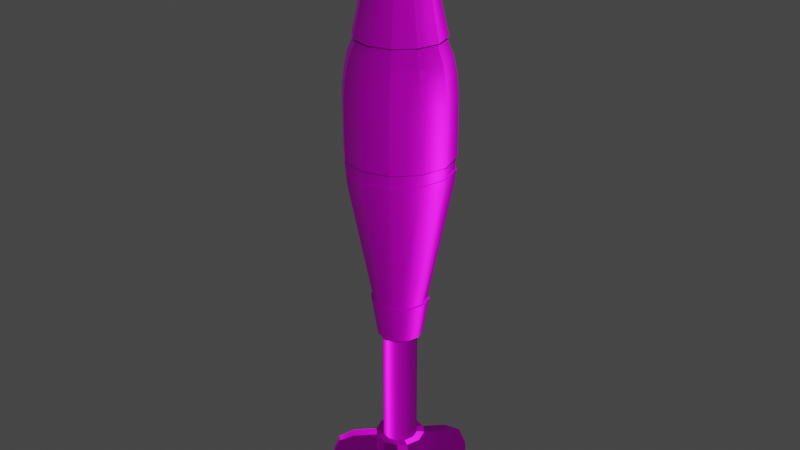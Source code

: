 # Source: MortarMissile.blend  (saved by Blender 2.93.20; exported with 4.5.12 LTS)
import bpy
from mathutils import Matrix  # noqa: F401  (used for matrix-valued properties, if any)

bpy.ops.wm.read_factory_settings(use_empty=True)
scene = bpy.context.scene
scene.name = 'Scene'

# ---- collections
col_collection = bpy.data.collections.new('Collection'); scene.collection.children.link(col_collection)

# ---- images (referenced by path relative to the original .blend; pixels are not part of the script)
import os
ASSET_DIR = os.environ.get("B2B_ASSET_DIR", "")  # directory of the original .blend (textures are referenced by path, not embedded)
HERE = os.path.dirname(os.path.abspath(__file__))  # packed textures are extracted next to this script under _unpacked/

def load_image(name, relpath, width, height, colorspace="sRGB"):
    """Load a texture the original file referenced (path relative to the .blend, or extracted next to this script)."""
    p = next((c for c in (os.path.join(HERE, relpath), os.path.join(ASSET_DIR, relpath)) if relpath and os.path.exists(c)), "")
    if p:
        img = bpy.data.images.load(p, check_existing=True)
        img.name = name
    else:  # same state as the original file: an image datablock whose file is absent (Cycles renders it pink)
        img = bpy.data.images.new(name, width, height)
        img.source = "FILE"
        img.filepath = "//" + (relpath or name)
    img.colorspace_settings.name = colorspace
    return img
img_t_mortarmissile_c_png = load_image('T_MortarMissile_C.png', 'T_MortarMissile_C.png', 1024, 1024, 'sRGB')
img_defaultmaterial_normal_opengl_png = load_image('DefaultMaterial_Normal_OpenGL.png', 'DefaultMaterial_Normal_OpenGL.png', 1024, 1024, 'sRGB')

# ---- materials (node trees are filled in below, after node groups)
mat_material_001 = bpy.data.materials.new('Material.001')
mat_material_001.use_transparent_shadow = False

# ---- node groups
ng_auto_smooth = bpy.data.node_groups.new('Auto Smooth', 'GeometryNodeTree')
_s = ng_auto_smooth.interface.new_socket(name='Geometry', in_out='OUTPUT', socket_type='NodeSocketGeometry')
_s = ng_auto_smooth.interface.new_socket(name='Geometry', in_out='INPUT', socket_type='NodeSocketGeometry')
_s = ng_auto_smooth.interface.new_socket(name='Angle', in_out='INPUT', socket_type='NodeSocketFloat')
_s.subtype = 'ANGLE'
_s.min_value = 0.0
_s.max_value = 3.142
ng_auto_smooth.is_modifier = True
_N = ng_auto_smooth.nodes; _L = ng_auto_smooth.links
n0 = _N.new('NodeGroupOutput'); n0.name = 'Group Output'; n0.location = (480, -100)
n1 = _N.new('NodeGroupInput'); n1.name = 'Group Input'; n1.location = (-420, -300)
n2 = _N.new('NodeGroupInput'); n2.name = 'Group Input.001'; n2.location = (-60, -100)
n3 = _N.new('GeometryNodeSetShadeSmooth'); n3.name = 'Set Shade Smooth'; n3.location = (120, -100)
n3.domain = 'EDGE'
n4 = _N.new('GeometryNodeSetShadeSmooth'); n4.name = 'Set Shade Smooth.001'; n4.location = (300, -100)
n5 = _N.new('GeometryNodeInputMeshEdgeAngle'); n5.name = 'Edge Angle'; n5.location = (-420, -220)
n6 = _N.new('GeometryNodeInputEdgeSmooth'); n6.name = 'Is Edge Smooth'; n6.location = (-60, -160)
n7 = _N.new('GeometryNodeInputShadeSmooth'); n7.name = 'Is Face Smooth'; n7.location = (-240, -340)
n8 = _N.new('FunctionNodeBooleanMath'); n8.name = 'Boolean Math'; n8.location = (-60, -220)
n9 = _N.new('FunctionNodeCompare'); n9.name = 'Compare'; n9.location = (-240, -180)
n9.operation = 'LESS_EQUAL'
_L.new(n5.outputs[0], n9.inputs[0])
_L.new(n4.outputs[0], n0.inputs[0])
_L.new(n1.outputs[1], n9.inputs[1])
_L.new(n9.outputs[0], n8.inputs[0])
_L.new(n7.outputs[0], n8.inputs[1])
_L.new(n2.outputs[0], n3.inputs[0])
_L.new(n6.outputs[0], n3.inputs[1])
_L.new(n3.outputs[0], n4.inputs[0])
_L.new(n8.outputs[0], n3.inputs[2])
n0.is_active_output = True

# ---- material node trees
mat_material_001.use_nodes = True; mat_material_001.node_tree.nodes.clear()
_N = mat_material_001.node_tree.nodes; _L = mat_material_001.node_tree.links
n0 = _N.new('ShaderNodeOutputMaterial'); n0.name = 'Material Output'; n0.location = (300, 300)
n1 = _N.new('ShaderNodeTexImage'); n1.name = 'Image Texture'; n1.location = (-316, 195)
n1.image = img_t_mortarmissile_c_png
n2 = _N.new('ShaderNodeNormalMap'); n2.name = 'Normal Map'; n2.location = (-238, -152)
n3 = _N.new('ShaderNodeTexImage'); n3.name = 'Image Texture.001'; n3.location = (-546, -161)
n3.image = img_defaultmaterial_normal_opengl_png
n4 = _N.new('ShaderNodeBsdfPrincipled'); n4.name = 'Principled BSDF'; n4.location = (10, 300)
n4.distribution = 'GGX'
n4.subsurface_method = 'BURLEY'
n4.inputs[1].default_value = 0.7273
n4.inputs[3].default_value = 1.45
n4.inputs[13].default_value = 0.3591
n4.inputs[27].default_value = (0.0, 0.0, 0.0, 1.0)
n4.inputs[28].default_value = 1.0
_L.new(n4.outputs[0], n0.inputs[0])
_L.new(n1.outputs[0], n4.inputs[0])
_L.new(n2.outputs[0], n4.inputs[5])
_L.new(n3.outputs[0], n2.inputs[1])
n0.is_active_output = True

# ---- world
world_world = bpy.data.worlds.new('World'); scene.world = world_world
world_world.use_nodes = True; world_world.node_tree.nodes.clear()
_N = world_world.node_tree.nodes; _L = world_world.node_tree.links
n0 = _N.new('ShaderNodeOutputWorld'); n0.name = 'World Output'; n0.location = (300, 300)
n1 = _N.new('ShaderNodeBackground'); n1.name = 'Background'; n1.location = (10, 300)
n1.inputs[0].default_value = (0.05088, 0.05088, 0.05088, 1.0)
_L.new(n1.outputs[0], n0.inputs[0])
n0.is_active_output = True
world_world.color = (0.05088, 0.05088, 0.05088)
world_world.use_sun_shadow = False
world_world.sun_shadow_jitter_overblur = 0.0

# ---- meshes
me_cylinder_001 = bpy.data.meshes.new('Cylinder.001')
me_cylinder_001.from_pydata([(0.21, 0.3638, 3.296), (3.659e-08, 0.4201, 3.296), (0.3638, 0.21, 3.296), (0.4201, -2.184e-08, 3.296), (0.3638, -0.21, 3.296), (0.21, -0.3638, 3.296), (-1.356e-10, -0.4201, 3.296), (-0.21, -0.3638, 3.296), (-0.3638, -0.21, 3.296), (-0.4201, 1.53e-09, 3.296), (-0.3638, 0.21, 3.296), (-0.21, 0.3638, 3.296), (5.086e-09, 0.904, 1.229), (0.452, 0.7829, 1.229), (0.7829, 0.452, 1.229), (0.904, -4.017e-08, 1.229), (0.7829, -0.452, 1.229), (0.452, -0.7829, 1.229), (-7.394e-08, -0.904, 1.229), (-0.452, -0.7829, 1.229), (-0.7829, -0.452, 1.229), (-0.904, 1.013e-08, 1.229), (-0.7829, 0.452, 1.229), (-0.452, 0.7829, 1.229), (-6.02e-08, 0.5136, -3.383), (0.2568, 0.4448, -3.383), (0.4448, 0.2568, -3.383), (0.5136, -2.728e-08, -3.383), (0.4448, -0.2568, -3.383), (0.2568, -0.4448, -3.383), (-1.051e-07, -0.5136, -3.383), (-0.2568, -0.4448, -3.383), (-0.4448, -0.2568, -3.383), (-0.5136, 1.294e-09, -3.383), (-0.4448, 0.2568, -3.383), (-0.2568, 0.4448, -3.383), (0.4084, 0.7074, 1.565), (0.3887, 0.6732, 1.546), (6.916e-09, 0.7774, 1.546), (9.704e-09, 0.8168, 1.565), (-0.3887, 0.6732, 1.546), (-0.4084, 0.7074, 1.565), (0.6732, 0.3887, 1.546), (0.7074, 0.4084, 1.565), (0.7774, -3.626e-08, 1.546), (0.8168, -3.695e-08, 1.565), (0.6732, -0.3887, 1.546), (0.7074, -0.4084, 1.565), (0.3887, -0.6732, 1.546), (0.4084, -0.7074, 1.565), (-6.104e-08, -0.7774, 1.546), (-6.17e-08, -0.8168, 1.565), (-0.3887, -0.6732, 1.546), (-0.4084, -0.7074, 1.565), (-0.6732, -0.3887, 1.546), (-0.7074, -0.4084, 1.565), (-0.7774, 6.986e-09, 1.546), (-0.8168, 8.497e-09, 1.565), (-0.6732, 0.3887, 1.546), (-0.7074, 0.4084, 1.565), (0.2282, 0.3952, 3.302), (3.399e-08, 0.4563, 3.302), (0.3952, 0.2282, 3.302), (0.4563, -2.184e-08, 3.302), (0.3952, -0.2282, 3.302), (0.2282, -0.3952, 3.302), (-3.845e-09, -0.4563, 3.302), (-0.2282, -0.3952, 3.302), (-0.3952, -0.2282, 3.302), (-0.4563, 1.53e-09, 3.302), (-0.3952, 0.2282, 3.302), (-0.2282, 0.3952, 3.302), (0.147, 0.2546, 3.987), (2.068e-07, 0.294, 3.987), (0.2546, 0.147, 3.987), (0.294, -1.685e-08, 3.987), (0.2546, -0.147, 3.987), (0.147, -0.2546, 3.987), (1.822e-07, -0.294, 3.987), (-0.147, -0.2546, 3.987), (-0.2546, -0.147, 3.987), (-0.294, -1.584e-09, 3.987), (-0.2546, 0.147, 3.987), (-0.147, 0.2546, 3.987), (0.0, 1.0, 0.5516), (2.105e-09, 0.9603, 0.9499), (0.4801, 0.8316, 0.9499), (0.5, 0.866, 0.5516), (0.8316, 0.4801, 0.9499), (0.866, 0.5, 0.5516), (0.9603, -4.224e-08, 0.9499), (1.0, -4.371e-08, 0.5516), (0.8316, -0.4801, 0.9499), (0.866, -0.5, 0.5516), (0.4801, -0.8316, 0.9499), (0.5, -0.866, 0.5516), (-8.184e-08, -0.9603, 0.9499), (-8.742e-08, -1.0, 0.5516), (-0.4801, -0.8316, 0.9499), (-0.5, -0.866, 0.5516), (-0.8316, -0.4801, 0.9499), (-0.866, -0.5, 0.5516), (-0.9603, 1.118e-08, 0.9499), (-1.0, 1.192e-08, 0.5516), (-0.8316, 0.4801, 0.9499), (-0.866, 0.5, 0.5516), (-0.4801, 0.8316, 0.9499), (-0.5, 0.866, 0.5516), (-3.82e-09, 0.9691, -1.004), (0.4827, -0.8361, -0.7941), (0.4883, -0.8457, -0.5602), (0.4846, 0.8393, -1.004), (0.8361, -0.4827, -0.7941), (0.8393, 0.4846, -1.004), (0.8457, -0.4883, -0.5602), (0.9691, -4.267e-08, -1.004), (0.9655, -4.219e-08, -0.7941), (0.8393, -0.4846, -1.004), (0.9766, -4.255e-08, -0.5602), (0.4846, -0.8393, -1.004), (0.8361, 0.4827, -0.7941), (-8.854e-08, -0.9691, -1.004), (0.8457, 0.4883, -0.5602), (-0.4846, -0.8393, -1.004), (0.4827, 0.8361, -0.7941), (-0.8393, -0.4846, -1.004), (0.4883, 0.8457, -0.5602), (-0.9691, 1.125e-08, -1.004), (2.322e-10, 0.9766, -0.5602), (-0.8393, 0.4846, -1.004), (-1.142e-09, 0.9655, -0.7941), (-0.4846, 0.8393, -1.004), (0.5089, -2.252e-08, -3.418), (0.4407, 0.2545, -3.418), (-0.4407, 0.2545, -3.418), (-0.5089, 5.79e-09, -3.418), (-0.2545, -0.4407, -3.418), (-1.05e-07, -0.5089, -3.418), (0.4407, -0.2545, -3.418), (-0.2545, 0.4407, -3.418), (0.2545, 0.4407, -3.418), (-6.051e-08, 0.5089, -3.418), (-0.4407, -0.2545, -3.418), (0.2545, -0.4407, -3.418), (-5.916e-08, 0.3305, -4.166), (0.1652, 0.2862, -4.166), (0.2862, 0.1652, -4.166), (0.3305, 5.942e-08, -4.166), (0.2862, -0.1652, -4.166), (0.1652, -0.2862, -4.166), (-8.649e-08, -0.3305, -4.166), (-0.1652, -0.2862, -4.166), (-0.2862, -0.1652, -4.166), (-0.3305, 7.677e-08, -4.166), (-0.2862, 0.1652, -4.166), (-0.1652, 0.2862, -4.166), (0.5463, -2.632e-08, -3.424), (-0.4731, 0.2732, -3.424), (-0.2732, -0.4731, -3.424), (0.4731, -0.2732, -3.424), (-0.2732, 0.4731, -3.424), (0.2732, 0.4731, -3.424), (-0.4731, -0.2732, -3.424), (0.2732, -0.4731, -3.424), (0.4731, 0.2732, -3.424), (-0.5463, 5.41e-09, -3.424), (-1.061e-07, -0.5463, -3.424), (-6.013e-08, 0.5463, -3.424), (-5.301e-08, 0.4301, -4.166), (0.2151, 0.3725, -4.166), (0.3725, 0.2151, -4.166), (0.4301, 5.173e-08, -4.166), (0.3725, -0.2151, -4.166), (0.2151, -0.3725, -4.166), (-8.957e-08, -0.4301, -4.166), (-0.2151, -0.3725, -4.166), (-0.3725, -0.2151, -4.166), (-0.4301, 7.677e-08, -4.166), (-0.3725, 0.2151, -4.166), (-0.2151, 0.3725, -4.166), (-9.253e-07, 0.2956, -7.85), (0.1478, 0.256, -7.85), (0.256, 0.1478, -7.85), (0.2956, 6.154e-08, -7.85), (0.256, -0.1478, -7.85), (0.1478, -0.256, -7.85), (-9.497e-07, -0.2956, -7.85), (-0.1478, -0.256, -7.85), (-0.256, -0.1478, -7.85), (-0.2956, 7.705e-08, -7.85), (-0.256, 0.1478, -7.85), (-0.1478, 0.256, -7.85), (-1.371e-09, 0.9889, -0.7952), (0.0, 1.0, -0.5613), (0.5, 0.866, -0.5613), (0.4945, 0.8564, -0.7952), (0.866, 0.5, -0.5613), (0.8564, 0.4945, -0.7952), (1.0, -4.371e-08, -0.5613), (0.9889, -4.334e-08, -0.7952), (0.866, -0.5, -0.5613), (0.8564, -0.4945, -0.7952), (0.5, -0.866, -0.5613), (0.4945, -0.8564, -0.7952), (-8.742e-08, -1.0, -0.5613), (-8.783e-08, -0.9889, -0.7952), (-0.5, -0.866, -0.5613), (-0.4945, -0.8564, -0.7952), (-0.866, -0.5, -0.5613), (-0.8564, -0.4945, -0.7952), (-1.0, 1.192e-08, -0.5613), (-0.9889, 1.168e-08, -0.7952), (-0.866, 0.5, -0.5613), (-0.8564, 0.4945, -0.7952), (-0.5, 0.866, -0.5613), (-0.4945, 0.8564, -0.7952), (-8.626e-08, -0.9766, -0.5602), (-8.668e-08, -0.9655, -0.7941), (-0.4883, -0.8457, -0.5602), (-0.4827, -0.8361, -0.7941), (-0.8457, -0.4883, -0.5602), (-0.8361, -0.4827, -0.7941), (-0.9766, 1.192e-08, -0.5602), (-0.9655, 1.168e-08, -0.7941), (-0.8457, 0.4883, -0.5602), (-0.8361, 0.4827, -0.7941), (-0.4883, 0.8457, -0.5602), (-0.4827, 0.8361, -0.7941), (-0.3305, 7.677e-08, -6.925), (-0.2862, -0.1652, -6.925), (-7.242e-07, -0.3305, -6.925), (0.1652, -0.2862, -6.925), (0.3305, 5.942e-08, -6.925), (0.2862, 0.1652, -6.925), (-0.2862, 0.1652, -6.925), (-0.1652, -0.2862, -6.925), (0.2862, -0.1652, -6.925), (-0.1653, 0.2862, -6.925), (0.1652, 0.2862, -6.925), (-6.969e-07, 0.3305, -6.925), (-0.3788, 7.497e-08, -7.709), (-0.3305, 7.677e-08, -7.685), (-9.226e-07, -0.3788, -7.709), (-9.115e-07, -0.3305, -7.685), (0.3788, 5.508e-08, -7.709), (0.3305, 5.942e-08, -7.685), (-0.3281, 0.1894, -7.709), (-0.2862, 0.1652, -7.685), (-0.1894, -0.3281, -7.709), (-0.1653, -0.2862, -7.685), (0.3281, -0.1894, -7.709), (0.2862, -0.1652, -7.685), (-0.1894, 0.3281, -7.709), (-0.1653, 0.2862, -7.685), (0.1894, 0.3281, -7.709), (0.1652, 0.2862, -7.685), (-0.2862, -0.1652, -7.685), (-0.3281, -0.1894, -7.709), (0.1652, -0.2862, -7.685), (0.1894, -0.3281, -7.709), (0.2862, 0.1652, -7.685), (0.3281, 0.1894, -7.709), (-8.841e-07, 0.3305, -7.685), (-8.912e-07, 0.3788, -7.709), (-0.2614, -0.3959, -7.587), (-0.3959, -0.2614, -7.587), (-0.9658, -0.8819, -7.587), (-0.8819, -0.9658, -7.587), (-0.3959, -0.2614, -6.511), (-0.2614, -0.3959, -6.511), (-0.5838, -0.7106, -6.511), (-0.8819, -0.9658, -6.902), (-0.7946, -0.891, -6.626), (-0.9658, -0.8819, -6.902), (-0.7106, -0.5838, -6.511), (-0.891, -0.7946, -6.626), (-0.2614, -0.3959, -7.913), (-0.3959, -0.2614, -7.913), (-0.8819, -0.9658, -7.913), (-0.9658, -0.8819, -7.913), (1.709e-09, -0.4812, -7.587), (0.2614, -0.3959, -7.587), (0.3959, -0.2614, -7.587), (0.9658, -0.8819, -7.587), (0.8819, -0.9658, -7.587), (0.3959, -0.2614, -6.511), (1.709e-09, -0.4812, -6.511), (0.2614, -0.3959, -6.511), (0.5838, -0.7106, -6.511), (0.8819, -0.9658, -6.902), (0.7946, -0.891, -6.626), (0.9658, -0.8819, -6.902), (0.7106, -0.5838, -6.511), (0.891, -0.7946, -6.626), (0.2614, -0.3959, -7.913), (0.3959, -0.2614, -7.913), (0.8819, -0.9658, -7.913), (0.9658, -0.8819, -7.913), (-0.2614, 0.3959, -7.587), (-0.3959, 0.2614, -7.587), (-0.4812, -5.039e-08, -7.587), (-0.9658, 0.8819, -7.587), (-0.8819, 0.9658, -7.587), (-0.4812, -5.039e-08, -6.511), (-0.3959, 0.2614, -6.511), (-0.2614, 0.3959, -6.511), (-0.5838, 0.7106, -6.511), (-0.8819, 0.9658, -6.902), (-0.7946, 0.891, -6.626), (-0.9658, 0.8819, -6.902), (-0.7106, 0.5838, -6.511), (-0.891, 0.7946, -6.626), (-0.2614, 0.3959, -7.913), (-0.3959, 0.2614, -7.913), (-0.8819, 0.9658, -7.913), (-0.9658, 0.8819, -7.913), (1.709e-09, 0.4812, -7.587), (0.2614, 0.3959, -7.587), (0.3959, 0.2614, -7.587), (0.4812, -5.039e-08, -7.587), (0.9658, 0.8819, -7.587), (0.8819, 0.9658, -7.587), (0.4812, -5.039e-08, -6.511), (0.3959, 0.2614, -6.511), (1.709e-09, 0.4812, -6.511), (0.2614, 0.3959, -6.511), (0.5838, 0.7106, -6.511), (0.8819, 0.9658, -6.902), (0.7946, 0.891, -6.626), (0.9658, 0.8819, -6.902), (0.7106, 0.5838, -6.511), (0.891, 0.7946, -6.626), (0.2614, 0.3959, -7.913), (0.3959, 0.2614, -7.913), (0.8819, 0.9658, -7.913), (0.9658, 0.8819, -7.913), (-0.2457, -0.1622, -6.511), (-0.1622, -0.2457, -6.511), (0.2457, -0.1622, -6.511), (4.508e-09, -0.2986, -6.511), (0.1622, -0.2457, -6.511), (-0.2986, -5.375e-08, -6.511), (-0.2457, 0.1622, -6.511), (-0.1622, 0.2457, -6.511), (0.2986, -5.375e-08, -6.511), (0.2457, 0.1622, -6.511), (4.508e-09, 0.2986, -6.511), (0.1622, 0.2457, -6.511), (-0.1513, -0.2292, -7.587), (-0.2292, -0.1513, -7.587), (1.709e-09, -0.2786, -7.587), (0.1513, -0.2292, -7.587), (0.2292, -0.1513, -7.587), (-0.1513, 0.2292, -7.587), (-0.2292, 0.1513, -7.587), (-0.2786, -5.287e-08, -7.587), (1.709e-09, 0.2786, -7.587), (0.1513, 0.2292, -7.587), (0.2292, 0.1513, -7.587), (0.2786, -5.287e-08, -7.587), (0.5356, 0.3092, 2.43), (0.3092, 0.5356, 2.43), (2.315e-08, 0.6184, 2.43), (-0.3092, 0.5356, 2.43), (-0.5356, 0.3092, 2.43), (0.6184, -2.939e-08, 2.43), (0.5356, -0.3092, 2.43), (0.3092, -0.5356, 2.43), (-3.092e-08, -0.6184, 2.43), (-0.3092, -0.5356, 2.43), (-0.5356, -0.3092, 2.43), (-0.6184, 5.013e-09, 2.43)], [], [(111, 113, 26, 25), (361, 362, 1, 0), (16, 15, 44, 46), (17, 16, 46, 48), (18, 17, 48, 50), (19, 18, 50, 52), (20, 19, 52, 54), (21, 20, 54, 56), (22, 21, 56, 58), (106, 104, 22, 23), (23, 22, 58, 40), (12, 23, 40, 38), (129, 131, 35, 34), (104, 102, 21, 22), (102, 100, 20, 21), (100, 98, 19, 20), (98, 96, 18, 19), (96, 94, 17, 18), (90, 88, 14, 15), (88, 86, 13, 14), (94, 92, 16, 17), (92, 90, 15, 16), (85, 106, 23, 12), (113, 115, 27, 26), (115, 117, 28, 27), (117, 119, 29, 28), (119, 121, 30, 29), (121, 123, 31, 30), (123, 125, 32, 31), (125, 127, 33, 32), (213, 215, 131, 129), (127, 129, 34, 33), (131, 108, 24, 35), (362, 363, 11, 1), (207, 209, 125, 123), (201, 203, 119, 117), (128, 126, 124, 130), (193, 84, 87, 194), (209, 211, 127, 125), (203, 205, 121, 119), (195, 197, 113, 111), (197, 199, 115, 113), (211, 213, 129, 127), (205, 207, 123, 121), (199, 201, 117, 115), (360, 361, 0, 2), (363, 364, 10, 11), (15, 14, 42, 44), (364, 371, 9, 10), (371, 370, 8, 9), (370, 369, 7, 8), (369, 368, 6, 7), (368, 367, 5, 6), (367, 366, 4, 5), (366, 365, 3, 4), (365, 360, 2, 3), (13, 12, 38, 37), (39, 36, 37, 38), (41, 39, 38, 40), (59, 41, 40, 58), (57, 59, 58, 56), (55, 57, 56, 54), (53, 55, 54, 52), (51, 53, 52, 50), (49, 51, 50, 48), (47, 49, 48, 46), (45, 47, 46, 44), (43, 45, 44, 42), (36, 43, 42, 37), (14, 13, 37, 42), (0, 1, 61, 60), (11, 10, 70, 71), (4, 3, 63, 64), (7, 6, 66, 67), (10, 9, 69, 70), (3, 2, 62, 63), (6, 5, 65, 66), (9, 8, 68, 69), (2, 0, 60, 62), (1, 11, 71, 61), (5, 4, 64, 65), (8, 7, 67, 68), (65, 64, 76, 77), (72, 73, 83, 82, 81, 80, 79, 78, 77, 76, 75, 74), (61, 71, 83, 73), (62, 60, 72, 74), (69, 68, 80, 81), (66, 65, 77, 78), (63, 62, 74, 75), (70, 69, 81, 82), (67, 66, 78, 79), (64, 63, 75, 76), (71, 70, 82, 83), (60, 61, 73, 72), (68, 67, 79, 80), (87, 84, 85, 86), (89, 87, 86, 88), (91, 89, 88, 90), (93, 91, 90, 92), (95, 93, 92, 94), (97, 95, 94, 96), (99, 97, 96, 98), (101, 99, 98, 100), (103, 101, 100, 102), (105, 103, 102, 104), (107, 105, 104, 106), (84, 107, 106, 85), (86, 85, 12, 13), (214, 107, 84, 193), (194, 87, 89, 196), (196, 89, 91, 198), (198, 91, 93, 200), (200, 93, 95, 202), (202, 95, 97, 204), (204, 97, 99, 206), (206, 99, 101, 208), (208, 101, 103, 210), (210, 103, 105, 212), (212, 105, 107, 214), (192, 195, 111, 108), (108, 111, 25, 24), (139, 141, 167, 160), (141, 140, 161, 167), (137, 136, 158, 166), (140, 133, 164, 161), (136, 142, 162, 158), (132, 138, 159, 156), (142, 135, 165, 162), (133, 132, 156, 164), (138, 143, 163, 159), (134, 139, 160, 157), (143, 137, 166, 163), (135, 134, 157, 165), (29, 30, 137, 143), (32, 33, 135, 142), (25, 26, 133, 140), (35, 24, 141, 139), (28, 29, 143, 138), (31, 32, 142, 136), (24, 25, 140, 141), (34, 35, 139, 134), (27, 28, 138, 132), (30, 31, 136, 137), (33, 34, 134, 135), (26, 27, 132, 133), (164, 156, 171, 170), (228, 234, 247, 241), (165, 157, 178, 177), (166, 158, 175, 174), (156, 159, 172, 171), (157, 160, 179, 178), (167, 161, 169, 168), (158, 162, 176, 175), (159, 163, 173, 172), (160, 167, 168, 179), (161, 164, 170, 169), (162, 165, 177, 176), (163, 166, 174, 173), (145, 144, 168, 169), (146, 145, 169, 170), (147, 146, 170, 171), (148, 147, 171, 172), (149, 148, 172, 173), (150, 149, 173, 174), (151, 150, 174, 175), (152, 151, 175, 176), (153, 152, 176, 177), (154, 153, 177, 178), (155, 154, 178, 179), (144, 155, 179, 168), (180, 181, 182, 183, 184, 185, 186, 187, 188, 189, 190, 191), (230, 235, 249, 243), (232, 236, 251, 245), (229, 228, 241, 256), (231, 230, 243, 258), (233, 232, 245, 260), (234, 237, 253, 247), (238, 233, 260, 255), (235, 229, 256, 249), (236, 231, 258, 251), (237, 239, 262, 253), (239, 238, 255, 262), (195, 192, 130, 124), (208, 210, 222, 220), (198, 200, 114, 118), (209, 207, 219, 221), (199, 197, 120, 116), (212, 214, 226, 224), (202, 204, 216, 110), (193, 194, 126, 128), (213, 211, 223, 225), (203, 201, 112, 109), (206, 208, 220, 218), (196, 198, 118, 122), (215, 192, 108, 131), (126, 122, 120, 124), (122, 118, 116, 120), (118, 114, 112, 116), (114, 110, 109, 112), (110, 216, 217, 109), (216, 218, 219, 217), (218, 220, 221, 219), (220, 222, 223, 221), (222, 224, 225, 223), (224, 226, 227, 225), (226, 128, 130, 227), (205, 203, 109, 217), (215, 213, 225, 227), (194, 196, 122, 126), (204, 206, 218, 216), (214, 193, 128, 226), (201, 199, 116, 112), (211, 209, 221, 223), (192, 215, 227, 130), (200, 202, 110, 114), (210, 212, 224, 222), (197, 195, 124, 120), (207, 205, 217, 219), (145, 146, 233, 238), (155, 144, 239, 237), (148, 149, 231, 236), (151, 152, 229, 235), (144, 145, 238, 239), (154, 155, 237, 234), (147, 148, 236, 232), (150, 151, 235, 230), (153, 154, 234, 228), (146, 147, 232, 233), (149, 150, 230, 231), (152, 153, 228, 229), (254, 261, 182, 181), (252, 263, 180, 191), (250, 259, 185, 184), (263, 254, 181, 180), (248, 257, 188, 187), (246, 252, 191, 190), (244, 250, 184, 183), (242, 248, 187, 186), (261, 244, 183, 182), (259, 242, 186, 185), (257, 240, 189, 188), (261, 254, 255, 260), (263, 252, 253, 262), (259, 250, 251, 258), (257, 248, 249, 256), (254, 263, 262, 255), (252, 246, 247, 253), (250, 244, 245, 251), (248, 242, 243, 249), (246, 240, 241, 247), (244, 261, 260, 245), (242, 259, 258, 243), (240, 257, 256, 241), (240, 246, 190, 189), (268, 303, 300, 265), (264, 269, 270, 272, 271, 267), (266, 265, 277, 279), (286, 269, 264, 280), (268, 265, 266, 273, 275, 274), (269, 268, 274, 270), (273, 271, 272, 275), (275, 272, 270, 274), (271, 273, 266, 267), (277, 276, 278, 279), (264, 267, 278, 276), (267, 266, 279, 278), (265, 264, 276, 277), (285, 282, 319, 322), (281, 284, 289, 290, 288, 287), (283, 297, 295, 282), (286, 280, 281, 287), (285, 292, 293, 291, 283, 282), (287, 288, 292, 285), (291, 293, 290, 289), (293, 292, 288, 290), (289, 284, 283, 291), (295, 297, 296, 294), (281, 294, 296, 284), (284, 296, 297, 283), (282, 295, 294, 281), (304, 299, 300, 303), (298, 302, 307, 308, 306, 305), (301, 315, 313, 299), (324, 316, 298, 305), (304, 310, 311, 309, 301, 299), (305, 306, 310, 304), (309, 311, 308, 307), (311, 310, 306, 308), (307, 302, 301, 309), (313, 315, 314, 312), (298, 312, 314, 302), (302, 314, 315, 301), (299, 313, 312, 298), (323, 322, 319, 318), (317, 325, 326, 328, 327, 321), (320, 318, 333, 335), (324, 325, 317, 316), (323, 318, 320, 329, 331, 330), (325, 323, 330, 326), (329, 327, 328, 331), (331, 328, 326, 330), (327, 329, 320, 321), (333, 332, 334, 335), (317, 321, 334, 332), (321, 320, 335, 334), (318, 317, 332, 333), (303, 268, 336, 341), (322, 323, 345, 344), (285, 322, 344, 338), (268, 269, 337, 336), (323, 325, 347, 345), (304, 303, 341, 342), (287, 285, 338, 340), (305, 304, 342, 343), (269, 286, 339, 337), (325, 324, 346, 347), (286, 287, 340, 339), (324, 305, 343, 346), (281, 280, 350, 351), (298, 316, 356, 353), (265, 300, 355, 349), (316, 317, 357, 356), (282, 281, 351, 352), (299, 298, 353, 354), (317, 318, 358, 357), (319, 282, 352, 359), (280, 264, 348, 350), (300, 299, 354, 355), (318, 319, 359, 358), (264, 265, 349, 348), (45, 43, 360, 365), (47, 45, 365, 366), (49, 47, 366, 367), (51, 49, 367, 368), (53, 51, 368, 369), (55, 53, 369, 370), (57, 55, 370, 371), (59, 57, 371, 364), (41, 59, 364, 363), (43, 36, 361, 360), (39, 41, 363, 362), (36, 39, 362, 361)])
me_cylinder_001.polygons.foreach_set('use_smooth', [True] * 342)
_uv = me_cylinder_001.uv_layers.new(name='UVMap')
_uv.uv.foreach_set('vector', [0.4107, 0.6009, 0.4508, 0.6009, 0.4508, 0.8634, 0.4107, 0.8634, 0.4107, 0.2151, 0.3706, 0.2151, 0.3706, 0.1189, 0.4107, 0.1189, 0.05015, 0.3529, 0.0101, 0.3529, 0.0101, 0.316, 0.05015, 0.316, 0.09021, 0.3529, 0.05015, 0.3529, 0.05015, 0.316, 0.09021, 0.316, 0.1303, 0.3529, 0.09021, 0.3529, 0.09021, 0.316, 0.1303, 0.316, 0.1703, 0.3529, 0.1303, 0.3529, 0.1303, 0.316, 0.1703, 0.316, 0.2104, 0.3529, 0.1703, 0.3529, 0.1703, 0.316, 0.2104, 0.316, 0.2505, 0.3529, 0.2104, 0.3529, 0.2104, 0.316, 0.2505, 0.316, 0.2905, 0.3529, 0.2505, 0.3529, 0.2505, 0.316, 0.2905, 0.316, 0.3306, 0.3838, 0.2905, 0.3838, 0.2905, 0.3529, 0.3306, 0.3529, 0.3306, 0.3529, 0.2905, 0.3529, 0.2905, 0.316, 0.3306, 0.316, 0.3706, 0.3529, 0.3306, 0.3529, 0.3306, 0.316, 0.3706, 0.316, 0.2905, 0.6009, 0.3306, 0.6009, 0.3306, 0.8634, 0.2905, 0.8634, 0.2905, 0.3838, 0.2505, 0.3838, 0.2505, 0.3529, 0.2905, 0.3529, 0.2505, 0.3838, 0.2104, 0.3838, 0.2104, 0.3529, 0.2505, 0.3529, 0.2104, 0.3838, 0.1703, 0.3838, 0.1703, 0.3529, 0.2104, 0.3529, 0.1703, 0.3838, 0.1303, 0.3838, 0.1303, 0.3529, 0.1703, 0.3529, 0.1303, 0.3838, 0.09021, 0.3838, 0.09021, 0.3529, 0.1303, 0.3529, 0.4908, 0.3838, 0.4508, 0.3838, 0.4508, 0.3529, 0.4908, 0.3529, 0.4508, 0.3838, 0.4107, 0.3838, 0.4107, 0.3529, 0.4508, 0.3529, 0.09021, 0.3838, 0.05015, 0.3838, 0.05015, 0.3529, 0.09021, 0.3529, 0.05015, 0.3838, 0.0101, 0.3838, 0.0101, 0.3529, 0.05015, 0.3529, 0.3706, 0.3838, 0.3306, 0.3838, 0.3306, 0.3529, 0.3706, 0.3529, 0.4508, 0.6009, 0.4908, 0.6009, 0.4908, 0.8634, 0.4508, 0.8634, 0.0101, 0.6009, 0.05015, 0.6009, 0.05015, 0.8634, 0.0101, 0.8634, 0.05015, 0.6009, 0.09021, 0.6009, 0.09021, 0.8634, 0.05015, 0.8634, 0.09021, 0.6009, 0.1303, 0.6009, 0.1303, 0.8634, 0.09021, 0.8634, 0.1303, 0.6009, 0.1703, 0.6009, 0.1703, 0.8634, 0.1303, 0.8634, 0.1703, 0.6009, 0.2104, 0.6009, 0.2104, 0.8634, 0.1703, 0.8634, 0.2104, 0.6009, 0.2505, 0.6009, 0.2505, 0.8634, 0.2104, 0.8634, 0.2905, 0.5782, 0.3306, 0.5782, 0.3306, 0.6009, 0.2905, 0.6009, 0.2505, 0.6009, 0.2905, 0.6009, 0.2905, 0.8634, 0.2505, 0.8634, 0.3306, 0.6009, 0.3706, 0.6009, 0.3706, 0.8634, 0.3306, 0.8634, 0.3706, 0.2151, 0.3306, 0.2151, 0.3306, 0.1189, 0.3706, 0.1189, 0.1703, 0.5782, 0.2104, 0.5782, 0.2104, 0.6009, 0.1703, 0.6009, 0.05015, 0.5782, 0.09021, 0.5782, 0.09021, 0.6009, 0.05015, 0.6009, 0.3706, 0.5503, 0.4107, 0.5503, 0.4107, 0.5757, 0.3706, 0.5757, 0.3706, 0.5478, 0.3706, 0.4272, 0.4107, 0.4272, 0.4107, 0.5478, 0.2104, 0.5782, 0.2505, 0.5782, 0.2505, 0.6009, 0.2104, 0.6009, 0.09021, 0.5782, 0.1303, 0.5782, 0.1303, 0.6009, 0.09021, 0.6009, 0.4107, 0.5782, 0.4508, 0.5782, 0.4508, 0.6009, 0.4107, 0.6009, 0.4508, 0.5782, 0.4908, 0.5782, 0.4908, 0.6009, 0.4508, 0.6009, 0.2505, 0.5782, 0.2905, 0.5782, 0.2905, 0.6009, 0.2505, 0.6009, 0.1303, 0.5782, 0.1703, 0.5782, 0.1703, 0.6009, 0.1303, 0.6009, 0.0101, 0.5782, 0.05015, 0.5782, 0.05015, 0.6009, 0.0101, 0.6009, 0.4508, 0.2151, 0.4107, 0.2151, 0.4107, 0.1189, 0.4508, 0.1189, 0.3306, 0.2151, 0.2905, 0.2151, 0.2905, 0.1189, 0.3306, 0.1189, 0.4908, 0.3529, 0.4508, 0.3529, 0.4508, 0.316, 0.4908, 0.316, 0.2905, 0.2151, 0.2505, 0.2151, 0.2505, 0.1189, 0.2905, 0.1189, 0.2505, 0.2151, 0.2104, 0.2151, 0.2104, 0.1189, 0.2505, 0.1189, 0.2104, 0.2151, 0.1703, 0.2151, 0.1703, 0.1189, 0.2104, 0.1189, 0.1703, 0.2151, 0.1303, 0.2151, 0.1303, 0.1189, 0.1703, 0.1189, 0.1303, 0.2151, 0.09021, 0.2151, 0.09021, 0.1189, 0.1303, 0.1189, 0.09021, 0.2151, 0.05015, 0.2151, 0.05015, 0.1189, 0.09021, 0.1189, 0.05015, 0.2151, 0.0101, 0.2151, 0.0101, 0.1189, 0.05015, 0.1189, 0.4908, 0.2151, 0.4508, 0.2151, 0.4508, 0.1189, 0.4908, 0.1189, 0.4107, 0.3529, 0.3706, 0.3529, 0.3706, 0.316, 0.4107, 0.316, 0.3706, 0.3113, 0.4107, 0.3113, 0.4107, 0.316, 0.3706, 0.316, 0.3306, 0.3113, 0.3706, 0.3113, 0.3706, 0.316, 0.3306, 0.316, 0.2905, 0.3113, 0.3306, 0.3113, 0.3306, 0.316, 0.2905, 0.316, 0.2505, 0.3113, 0.2905, 0.3113, 0.2905, 0.316, 0.2505, 0.316, 0.2104, 0.3113, 0.2505, 0.3113, 0.2505, 0.316, 0.2104, 0.316, 0.1703, 0.3113, 0.2104, 0.3113, 0.2104, 0.316, 0.1703, 0.316, 0.1303, 0.3113, 0.1703, 0.3113, 0.1703, 0.316, 0.1303, 0.316, 0.09021, 0.3113, 0.1303, 0.3113, 0.1303, 0.316, 0.09021, 0.316, 0.05015, 0.3113, 0.09021, 0.3113, 0.09021, 0.316, 0.05015, 0.316, 0.0101, 0.3113, 0.05015, 0.3113, 0.05015, 0.316, 0.0101, 0.316, 0.4508, 0.3113, 0.4908, 0.3113, 0.4908, 0.316, 0.4508, 0.316, 0.4107, 0.3113, 0.4508, 0.3113, 0.4508, 0.316, 0.4107, 0.316, 0.4508, 0.3529, 0.4107, 0.3529, 0.4107, 0.316, 0.4508, 0.316, 0.4107, 0.1189, 0.3706, 0.1189, 0.3706, 0.1149, 0.4107, 0.1149, 0.3306, 0.1189, 0.2905, 0.1189, 0.2905, 0.1149, 0.3306, 0.1149, 0.05015, 0.1189, 0.0101, 0.1189, 0.0101, 0.1149, 0.05015, 0.1149, 0.1703, 0.1189, 0.1303, 0.1189, 0.1303, 0.1149, 0.1703, 0.1149, 0.2905, 0.1189, 0.2505, 0.1189, 0.2505, 0.1149, 0.2905, 0.1149, 0.4908, 0.1189, 0.4508, 0.1189, 0.4508, 0.1149, 0.4908, 0.1149, 0.1303, 0.1189, 0.09021, 0.1189, 0.09021, 0.1149, 0.1303, 0.1149, 0.2505, 0.1189, 0.2104, 0.1189, 0.2104, 0.1149, 0.2505, 0.1149, 0.4508, 0.1189, 0.4107, 0.1189, 0.4107, 0.1149, 0.4508, 0.1149, 0.3706, 0.1189, 0.3306, 0.1189, 0.3306, 0.1149, 0.3706, 0.1149, 0.09021, 0.1189, 0.05015, 0.1189, 0.05015, 0.1149, 0.09021, 0.1149, 0.2104, 0.1189, 0.1703, 0.1189, 0.1703, 0.1149, 0.2104, 0.1149, 0.09021, 0.1149, 0.05015, 0.1149, 0.05015, 0.03862, 0.09021, 0.03862, 0.9421, 0.3859, 0.9109, 0.4039, 0.875, 0.4039, 0.8438, 0.3859, 0.8258, 0.3548, 0.8258, 0.3188, 0.8438, 0.2876, 0.875, 0.2696, 0.9109, 0.2696, 0.9421, 0.2876, 0.9601, 0.3188, 0.9601, 0.3548, 0.3706, 0.1149, 0.3306, 0.1149, 0.3306, 0.03862, 0.3706, 0.03862, 0.4508, 0.1149, 0.4107, 0.1149, 0.4107, 0.03862, 0.4508, 0.03862, 0.2505, 0.1149, 0.2104, 0.1149, 0.2104, 0.03862, 0.2505, 0.03862, 0.1303, 0.1149, 0.09021, 0.1149, 0.09021, 0.03862, 0.1303, 0.03862, 0.4908, 0.1149, 0.4508, 0.1149, 0.4508, 0.03862, 0.4908, 0.03862, 0.2905, 0.1149, 0.2505, 0.1149, 0.2505, 0.03862, 0.2905, 0.03862, 0.1703, 0.1149, 0.1303, 0.1149, 0.1303, 0.03862, 0.1703, 0.03862, 0.05015, 0.1149, 0.0101, 0.1149, 0.0101, 0.03862, 0.05015, 0.03862, 0.3306, 0.1149, 0.2905, 0.1149, 0.2905, 0.03862, 0.3306, 0.03862, 0.4107, 0.1149, 0.3706, 0.1149, 0.3706, 0.03862, 0.4107, 0.03862, 0.2104, 0.1149, 0.1703, 0.1149, 0.1703, 0.03862, 0.2104, 0.03862, 0.4107, 0.4272, 0.3706, 0.4272, 0.3706, 0.3838, 0.4107, 0.3838, 0.4508, 0.4272, 0.4107, 0.4272, 0.4107, 0.3838, 0.4508, 0.3838, 0.4908, 0.4272, 0.4508, 0.4272, 0.4508, 0.3838, 0.4908, 0.3838, 0.05015, 0.4272, 0.0101, 0.4272, 0.0101, 0.3838, 0.05015, 0.3838, 0.09021, 0.4272, 0.05015, 0.4272, 0.05015, 0.3838, 0.09021, 0.3838, 0.1303, 0.4272, 0.09021, 0.4272, 0.09021, 0.3838, 0.1303, 0.3838, 0.1703, 0.4272, 0.1303, 0.4272, 0.1303, 0.3838, 0.1703, 0.3838, 0.2104, 0.4272, 0.1703, 0.4272, 0.1703, 0.3838, 0.2104, 0.3838, 0.2505, 0.4272, 0.2104, 0.4272, 0.2104, 0.3838, 0.2505, 0.3838, 0.2905, 0.4272, 0.2505, 0.4272, 0.2505, 0.3838, 0.2905, 0.3838, 0.3306, 0.4272, 0.2905, 0.4272, 0.2905, 0.3838, 0.3306, 0.3838, 0.3706, 0.4272, 0.3306, 0.4272, 0.3306, 0.3838, 0.3706, 0.3838, 0.4107, 0.3838, 0.3706, 0.3838, 0.3706, 0.3529, 0.4107, 0.3529, 0.3306, 0.5478, 0.3306, 0.4272, 0.3706, 0.4272, 0.3706, 0.5478, 0.4107, 0.5478, 0.4107, 0.4272, 0.4508, 0.4272, 0.4508, 0.5478, 0.4508, 0.5478, 0.4508, 0.4272, 0.4908, 0.4272, 0.4908, 0.5478, 0.0101, 0.5478, 0.0101, 0.4272, 0.05015, 0.4272, 0.05015, 0.5478, 0.05015, 0.5478, 0.05015, 0.4272, 0.09021, 0.4272, 0.09021, 0.5478, 0.09021, 0.5478, 0.09021, 0.4272, 0.1303, 0.4272, 0.1303, 0.5478, 0.1303, 0.5478, 0.1303, 0.4272, 0.1703, 0.4272, 0.1703, 0.5478, 0.1703, 0.5478, 0.1703, 0.4272, 0.2104, 0.4272, 0.2104, 0.5478, 0.2104, 0.5478, 0.2104, 0.4272, 0.2505, 0.4272, 0.2505, 0.5478, 0.2505, 0.5478, 0.2505, 0.4272, 0.2905, 0.4272, 0.2905, 0.5478, 0.2905, 0.5478, 0.2905, 0.4272, 0.3306, 0.4272, 0.3306, 0.5478, 0.3706, 0.5782, 0.4107, 0.5782, 0.4107, 0.6009, 0.3706, 0.6009, 0.3706, 0.6009, 0.4107, 0.6009, 0.4107, 0.8634, 0.3706, 0.8634, 0.3306, 0.8672, 0.3706, 0.8672, 0.3706, 0.8713, 0.3306, 0.8713, 0.3706, 0.8672, 0.4107, 0.8672, 0.4107, 0.8713, 0.3706, 0.8713, 0.1303, 0.8672, 0.1703, 0.8672, 0.1703, 0.8713, 0.1303, 0.8713, 0.4107, 0.8672, 0.4508, 0.8672, 0.4508, 0.8713, 0.4107, 0.8713, 0.1703, 0.8672, 0.2104, 0.8672, 0.2104, 0.8713, 0.1703, 0.8713, 0.0101, 0.8672, 0.05015, 0.8672, 0.05015, 0.8713, 0.0101, 0.8713, 0.2104, 0.8672, 0.2505, 0.8672, 0.2505, 0.8713, 0.2104, 0.8713, 0.4508, 0.8672, 0.4908, 0.8672, 0.4908, 0.8713, 0.4508, 0.8713, 0.05015, 0.8672, 0.09021, 0.8672, 0.09021, 0.8713, 0.05015, 0.8713, 0.2905, 0.8672, 0.3306, 0.8672, 0.3306, 0.8713, 0.2905, 0.8713, 0.09021, 0.8672, 0.1303, 0.8672, 0.1303, 0.8713, 0.09021, 0.8713, 0.2505, 0.8672, 0.2905, 0.8672, 0.2905, 0.8713, 0.2505, 0.8713, 0.09021, 0.8634, 0.1303, 0.8634, 0.1303, 0.8672, 0.09021, 0.8672, 0.2104, 0.8634, 0.2505, 0.8634, 0.2505, 0.8672, 0.2104, 0.8672, 0.4107, 0.8634, 0.4508, 0.8634, 0.4508, 0.8672, 0.4107, 0.8672, 0.3306, 0.8634, 0.3706, 0.8634, 0.3706, 0.8672, 0.3306, 0.8672, 0.05015, 0.8634, 0.09021, 0.8634, 0.09021, 0.8672, 0.05015, 0.8672, 0.1703, 0.8634, 0.2104, 0.8634, 0.2104, 0.8672, 0.1703, 0.8672, 0.3706, 0.8634, 0.4107, 0.8634, 0.4107, 0.8672, 0.3706, 0.8672, 0.2905, 0.8634, 0.3306, 0.8634, 0.3306, 0.8672, 0.2905, 0.8672, 0.0101, 0.8634, 0.05015, 0.8634, 0.05015, 0.8672, 0.0101, 0.8672, 0.1303, 0.8634, 0.1703, 0.8634, 0.1703, 0.8672, 0.1303, 0.8672, 0.2505, 0.8634, 0.2905, 0.8634, 0.2905, 0.8672, 0.2505, 0.8672, 0.4508, 0.8634, 0.4908, 0.8634, 0.4908, 0.8672, 0.4508, 0.8672, 0.4508, 0.8713, 0.4908, 0.8713, 0.4908, 0.9527, 0.4508, 0.9527, 0.6492, 0.1419, 0.6493, 0.1618, 0.5564, 0.1619, 0.5564, 0.1412, 0.2505, 0.8713, 0.2905, 0.8713, 0.2905, 0.9527, 0.2505, 0.9527, 0.1303, 0.8713, 0.1703, 0.8713, 0.1703, 0.9527, 0.1303, 0.9527, 0.0101, 0.8713, 0.05015, 0.8713, 0.05015, 0.9527, 0.0101, 0.9527, 0.2905, 0.8713, 0.3306, 0.8713, 0.3306, 0.9527, 0.2905, 0.9527, 0.3706, 0.8713, 0.4107, 0.8713, 0.4107, 0.9527, 0.3706, 0.9527, 0.1703, 0.8713, 0.2104, 0.8713, 0.2104, 0.9527, 0.1703, 0.9527, 0.05015, 0.8713, 0.09021, 0.8713, 0.09021, 0.9527, 0.05015, 0.9527, 0.3306, 0.8713, 0.3706, 0.8713, 0.3706, 0.9527, 0.3306, 0.9527, 0.4107, 0.8713, 0.4508, 0.8713, 0.4508, 0.9527, 0.4107, 0.9527, 0.2104, 0.8713, 0.2505, 0.8713, 0.2505, 0.9527, 0.2104, 0.9527, 0.09021, 0.8713, 0.1303, 0.8713, 0.1303, 0.9527, 0.09021, 0.9527, 0.4107, 0.9635, 0.3706, 0.9635, 0.3706, 0.9527, 0.4107, 0.9527, 0.4508, 0.9635, 0.4107, 0.9635, 0.4107, 0.9527, 0.4508, 0.9527, 0.4908, 0.9635, 0.4508, 0.9635, 0.4508, 0.9527, 0.4908, 0.9527, 0.05015, 0.9635, 0.0101, 0.9635, 0.0101, 0.9527, 0.05015, 0.9527, 0.09021, 0.9635, 0.05015, 0.9635, 0.05015, 0.9527, 0.09021, 0.9527, 0.1303, 0.9635, 0.09021, 0.9635, 0.09021, 0.9527, 0.1303, 0.9527, 0.1703, 0.9635, 0.1303, 0.9635, 0.1303, 0.9527, 0.1703, 0.9527, 0.2104, 0.9635, 0.1703, 0.9635, 0.1703, 0.9527, 0.2104, 0.9527, 0.2505, 0.9635, 0.2104, 0.9635, 0.2104, 0.9527, 0.2505, 0.9527, 0.2905, 0.9635, 0.2505, 0.9635, 0.2505, 0.9527, 0.2905, 0.9527, 0.3306, 0.9635, 0.2905, 0.9635, 0.2905, 0.9527, 0.3306, 0.9527, 0.3706, 0.9635, 0.3306, 0.9635, 0.3306, 0.9527, 0.3706, 0.9527, 0.706, 0.294, 0.7336, 0.278, 0.7654, 0.278, 0.793, 0.294, 0.8089, 0.3215, 0.8089, 0.3534, 0.793, 0.3809, 0.7654, 0.3969, 0.7336, 0.3969, 0.706, 0.3809, 0.6901, 0.3534, 0.6901, 0.3215, 0.6495, 0.08204, 0.6493, 0.102, 0.5567, 0.09988, 0.557, 0.07923, 0.6507, 0.02219, 0.6502, 0.04243, 0.5579, 0.03813, 0.5598, 0.01735, 0.6493, 0.1219, 0.6492, 0.1419, 0.5564, 0.1412, 0.5564, 0.1205, 0.6498, 0.06219, 0.6495, 0.08204, 0.557, 0.07923, 0.5574, 0.0586, 0.6506, 0.2414, 0.6511, 0.2611, 0.5595, 0.2661, 0.558, 0.2446, 0.6493, 0.1618, 0.6495, 0.1818, 0.5566, 0.1825, 0.5564, 0.1619, 0.6501, 0.2216, 0.6506, 0.2414, 0.558, 0.2446, 0.5574, 0.2237, 0.6493, 0.102, 0.6493, 0.1219, 0.5564, 0.1205, 0.5567, 0.09988, 0.6502, 0.04243, 0.6498, 0.06219, 0.5574, 0.0586, 0.5579, 0.03813, 0.6495, 0.1818, 0.6498, 0.2017, 0.5569, 0.2031, 0.5566, 0.1825, 0.6498, 0.2017, 0.6501, 0.2216, 0.5574, 0.2237, 0.5569, 0.2031, 0.4107, 0.5782, 0.3706, 0.5782, 0.3706, 0.5757, 0.4107, 0.5757, 0.2104, 0.5478, 0.2505, 0.5478, 0.2505, 0.5503, 0.2104, 0.5503, 0.0101, 0.5478, 0.05015, 0.5478, 0.05015, 0.5503, 0.0101, 0.5503, 0.2104, 0.5782, 0.1703, 0.5782, 0.1703, 0.5757, 0.2104, 0.5757, 0.4908, 0.5782, 0.4508, 0.5782, 0.4508, 0.5757, 0.4908, 0.5757, 0.2905, 0.5478, 0.3306, 0.5478, 0.3306, 0.5503, 0.2905, 0.5503, 0.09021, 0.5478, 0.1303, 0.5478, 0.1303, 0.5503, 0.09021, 0.5503, 0.3706, 0.5478, 0.4107, 0.5478, 0.4107, 0.5503, 0.3706, 0.5503, 0.2905, 0.5782, 0.2505, 0.5782, 0.2505, 0.5757, 0.2905, 0.5757, 0.09021, 0.5782, 0.05015, 0.5782, 0.05015, 0.5757, 0.09021, 0.5757, 0.1703, 0.5478, 0.2104, 0.5478, 0.2104, 0.5503, 0.1703, 0.5503, 0.4508, 0.5478, 0.4908, 0.5478, 0.4908, 0.5503, 0.4508, 0.5503, 0.3306, 0.5782, 0.3706, 0.5782, 0.3706, 0.6009, 0.3306, 0.6009, 0.4107, 0.5503, 0.4508, 0.5503, 0.4508, 0.5757, 0.4107, 0.5757, 0.4508, 0.5503, 0.4908, 0.5503, 0.4908, 0.5757, 0.4508, 0.5757, 0.0101, 0.5503, 0.05015, 0.5503, 0.05015, 0.5757, 0.0101, 0.5757, 0.05015, 0.5503, 0.09021, 0.5503, 0.09021, 0.5757, 0.05015, 0.5757, 0.09021, 0.5503, 0.1303, 0.5503, 0.1303, 0.5757, 0.09021, 0.5757, 0.1303, 0.5503, 0.1703, 0.5503, 0.1703, 0.5757, 0.1303, 0.5757, 0.1703, 0.5503, 0.2104, 0.5503, 0.2104, 0.5757, 0.1703, 0.5757, 0.2104, 0.5503, 0.2505, 0.5503, 0.2505, 0.5757, 0.2104, 0.5757, 0.2505, 0.5503, 0.2905, 0.5503, 0.2905, 0.5757, 0.2505, 0.5757, 0.2905, 0.5503, 0.3306, 0.5503, 0.3306, 0.5757, 0.2905, 0.5757, 0.3306, 0.5503, 0.3706, 0.5503, 0.3706, 0.5757, 0.3306, 0.5757, 0.1303, 0.5782, 0.09021, 0.5782, 0.09021, 0.5757, 0.1303, 0.5757, 0.3306, 0.5782, 0.2905, 0.5782, 0.2905, 0.5757, 0.3306, 0.5757, 0.4107, 0.5478, 0.4508, 0.5478, 0.4508, 0.5503, 0.4107, 0.5503, 0.1303, 0.5478, 0.1703, 0.5478, 0.1703, 0.5503, 0.1303, 0.5503, 0.3306, 0.5478, 0.3706, 0.5478, 0.3706, 0.5503, 0.3306, 0.5503, 0.05015, 0.5782, 0.0101, 0.5782, 0.0101, 0.5757, 0.05015, 0.5757, 0.2505, 0.5782, 0.2104, 0.5782, 0.2104, 0.5757, 0.2505, 0.5757, 0.3706, 0.5782, 0.3306, 0.5782, 0.3306, 0.5757, 0.3706, 0.5757, 0.05015, 0.5478, 0.09021, 0.5478, 0.09021, 0.5503, 0.05015, 0.5503, 0.2505, 0.5478, 0.2905, 0.5478, 0.2905, 0.5503, 0.2505, 0.5503, 0.4508, 0.5782, 0.4107, 0.5782, 0.4107, 0.5757, 0.4508, 0.5757, 0.1703, 0.5782, 0.1303, 0.5782, 0.1303, 0.5757, 0.1703, 0.5757, 0.9701, 0.2208, 0.9702, 0.2406, 0.6506, 0.2414, 0.6501, 0.2216, 0.9701, 0.1812, 0.9701, 0.201, 0.6498, 0.2017, 0.6495, 0.1818, 0.9702, 0.04257, 0.9701, 0.06238, 0.6498, 0.06219, 0.6502, 0.04243, 0.9701, 0.102, 0.9701, 0.1218, 0.6493, 0.1219, 0.6493, 0.102, 0.9701, 0.201, 0.9701, 0.2208, 0.6501, 0.2216, 0.6498, 0.2017, 0.97, 0.1614, 0.9701, 0.1812, 0.6495, 0.1818, 0.6493, 0.1618, 0.9702, 0.02276, 0.9702, 0.04257, 0.6502, 0.04243, 0.6507, 0.02219, 0.9701, 0.08218, 0.9701, 0.102, 0.6493, 0.102, 0.6495, 0.08204, 0.97, 0.1416, 0.97, 0.1614, 0.6493, 0.1618, 0.6492, 0.1419, 0.9702, 0.2406, 0.9702, 0.2604, 0.6511, 0.2611, 0.6506, 0.2414, 0.9701, 0.06238, 0.9701, 0.08218, 0.6495, 0.08204, 0.6498, 0.06219, 0.9701, 0.1218, 0.97, 0.1416, 0.6492, 0.1419, 0.6493, 0.1219, 0.5512, 0.2238, 0.5514, 0.2448, 0.5324, 0.245, 0.5316, 0.2246, 0.5505, 0.1826, 0.5508, 0.2032, 0.531, 0.204, 0.5305, 0.1832, 0.552, 0.03776, 0.5513, 0.0584, 0.5315, 0.05842, 0.5318, 0.03795, 0.5508, 0.2032, 0.5512, 0.2238, 0.5316, 0.2246, 0.531, 0.204, 0.5505, 0.09975, 0.5503, 0.1204, 0.5303, 0.1206, 0.5306, 0.09977, 0.5503, 0.1619, 0.5505, 0.1826, 0.5305, 0.1832, 0.5303, 0.1623, 0.554, 0.01528, 0.552, 0.03776, 0.5318, 0.03795, 0.5314, 0.01713, 0.5509, 0.07907, 0.5505, 0.09975, 0.5306, 0.09977, 0.531, 0.07903, 0.5514, 0.2448, 0.5524, 0.2682, 0.5316, 0.2647, 0.5324, 0.245, 0.5513, 0.0584, 0.5509, 0.07907, 0.531, 0.07903, 0.5315, 0.05842, 0.5503, 0.1204, 0.5502, 0.1412, 0.5302, 0.1414, 0.5303, 0.1206, 0.5514, 0.2448, 0.5512, 0.2238, 0.5574, 0.2237, 0.558, 0.2446, 0.5508, 0.2032, 0.5505, 0.1826, 0.5566, 0.1825, 0.5569, 0.2031, 0.5513, 0.0584, 0.552, 0.03776, 0.5579, 0.03813, 0.5574, 0.0586, 0.5503, 0.1204, 0.5505, 0.09975, 0.5567, 0.09988, 0.5564, 0.1205, 0.5512, 0.2238, 0.5508, 0.2032, 0.5569, 0.2031, 0.5574, 0.2237, 0.5505, 0.1826, 0.5503, 0.1619, 0.5564, 0.1619, 0.5566, 0.1825, 0.552, 0.03776, 0.554, 0.01528, 0.5598, 0.01735, 0.5579, 0.03813, 0.5505, 0.09975, 0.5509, 0.07907, 0.557, 0.07923, 0.5567, 0.09988, 0.5503, 0.1619, 0.5502, 0.1412, 0.5564, 0.1412, 0.5564, 0.1619, 0.5524, 0.2682, 0.5514, 0.2448, 0.558, 0.2446, 0.5595, 0.2661, 0.5509, 0.07907, 0.5513, 0.0584, 0.5574, 0.0586, 0.557, 0.07923, 0.5502, 0.1412, 0.5503, 0.1204, 0.5564, 0.1205, 0.5564, 0.1412, 0.5502, 0.1412, 0.5503, 0.1619, 0.5303, 0.1623, 0.5302, 0.1414, 0.5201, 0.4071, 0.5256, 0.377, 0.6397, 0.377, 0.645, 0.4107, 0.8278, 0.9451, 0.694, 0.9452, 0.694, 0.8892, 0.7082, 0.8547, 0.7426, 0.8404, 0.8278, 0.8404, 0.8278, 0.8257, 0.8278, 0.721, 0.8682, 0.721, 0.8682, 0.8257, 0.5282, 0.3094, 0.5229, 0.2756, 0.648, 0.2793, 0.6424, 0.3094, 0.694, 0.721, 0.8278, 0.721, 0.8278, 0.8257, 0.7426, 0.8257, 0.7082, 0.8114, 0.694, 0.7769, 0.9658, 0.4592, 0.9658, 0.4807, 0.9148, 0.4801, 0.9148, 0.4598, 0.9021, 0.7362, 0.9195, 0.7362, 0.9208, 0.78, 0.9008, 0.78, 0.8809, 0.4777, 0.8809, 0.4622, 0.9148, 0.4598, 0.9148, 0.4801, 0.9195, 0.7362, 0.9021, 0.7362, 0.9021, 0.636, 0.9195, 0.636, 0.9054, 0.9062, 0.879, 0.9062, 0.884, 0.7897, 0.9004, 0.7897, 0.8278, 0.9451, 0.8278, 0.8404, 0.8682, 0.8404, 0.8682, 0.9451, 0.9195, 0.636, 0.9021, 0.636, 0.9021, 0.5884, 0.9195, 0.5884, 0.9054, 0.9512, 0.879, 0.9512, 0.879, 0.9062, 0.9054, 0.9062, 0.5201, 0.4144, 0.645, 0.4107, 0.6397, 0.4445, 0.5256, 0.4445, 0.6535, 0.4968, 0.6535, 0.6015, 0.5684, 0.6015, 0.534, 0.5872, 0.5197, 0.5527, 0.5198, 0.4967, 0.6535, 0.6162, 0.694, 0.6162, 0.694, 0.7209, 0.6535, 0.7209, 0.5282, 0.3094, 0.6424, 0.3094, 0.648, 0.3395, 0.5229, 0.3432, 0.5198, 0.721, 0.5197, 0.665, 0.534, 0.6305, 0.5684, 0.6162, 0.6535, 0.6162, 0.6535, 0.7209, 0.8809, 0.4161, 0.9319, 0.4167, 0.9319, 0.437, 0.8809, 0.4376, 0.9594, 0.7362, 0.9607, 0.78, 0.9407, 0.78, 0.942, 0.7362, 0.9658, 0.4346, 0.9319, 0.437, 0.9319, 0.4167, 0.9658, 0.4191, 0.942, 0.7362, 0.942, 0.636, 0.9594, 0.636, 0.9594, 0.7362, 0.9317, 0.9062, 0.9367, 0.7897, 0.9531, 0.7897, 0.9581, 0.9062, 0.6535, 0.4968, 0.694, 0.4968, 0.694, 0.6015, 0.6535, 0.6015, 0.942, 0.636, 0.942, 0.5884, 0.9594, 0.5884, 0.9594, 0.636, 0.9317, 0.9512, 0.9317, 0.9062, 0.9581, 0.9062, 0.9581, 0.9512, 0.5201, 0.3469, 0.645, 0.3432, 0.6397, 0.377, 0.5256, 0.377, 0.6535, 0.721, 0.6535, 0.8257, 0.5684, 0.8257, 0.534, 0.8114, 0.5197, 0.7769, 0.5198, 0.721, 0.6535, 0.8404, 0.694, 0.8404, 0.694, 0.9451, 0.6535, 0.9451, 0.7105, 0.4472, 0.8247, 0.4472, 0.8303, 0.4773, 0.7052, 0.481, 0.5198, 0.9452, 0.5197, 0.8892, 0.534, 0.8547, 0.5684, 0.8404, 0.6535, 0.8404, 0.6535, 0.9451, 0.9658, 0.5023, 0.9148, 0.5017, 0.9148, 0.4814, 0.9658, 0.4807, 0.9394, 0.7362, 0.9407, 0.78, 0.9208, 0.78, 0.9221, 0.7362, 0.8809, 0.4838, 0.9148, 0.4814, 0.9148, 0.5017, 0.8809, 0.4992, 0.9221, 0.7362, 0.9221, 0.636, 0.9394, 0.636, 0.9394, 0.7362, 0.9844, 0.8347, 0.9795, 0.9512, 0.963, 0.9512, 0.9581, 0.8347, 0.6535, 0.721, 0.694, 0.721, 0.694, 0.8257, 0.6535, 0.8257, 0.9221, 0.636, 0.9221, 0.5884, 0.9394, 0.5884, 0.9394, 0.636, 0.9844, 0.7897, 0.9844, 0.8347, 0.9581, 0.8347, 0.9581, 0.7897, 0.5201, 0.4746, 0.5256, 0.4445, 0.6397, 0.4445, 0.645, 0.4783, 0.8278, 0.7209, 0.694, 0.721, 0.694, 0.665, 0.7082, 0.6305, 0.7426, 0.6162, 0.8278, 0.6162, 0.8278, 0.6015, 0.8278, 0.4968, 0.8682, 0.4968, 0.8682, 0.6015, 0.7105, 0.4472, 0.7052, 0.4134, 0.8303, 0.417, 0.8247, 0.4472, 0.694, 0.4967, 0.8278, 0.4968, 0.8278, 0.6015, 0.7426, 0.6015, 0.7082, 0.5872, 0.694, 0.5527, 0.9658, 0.4376, 0.9658, 0.4592, 0.9148, 0.4586, 0.9148, 0.4382, 0.8822, 0.7362, 0.8995, 0.7362, 0.9008, 0.78, 0.8809, 0.78, 0.8809, 0.4561, 0.8809, 0.4407, 0.9148, 0.4382, 0.9148, 0.4586, 0.8995, 0.7362, 0.8822, 0.7362, 0.8822, 0.636, 0.8995, 0.636, 0.9054, 0.8347, 0.9317, 0.8347, 0.9268, 0.9512, 0.9103, 0.9512, 0.8278, 0.7209, 0.8278, 0.6162, 0.8682, 0.6162, 0.8682, 0.7209, 0.8995, 0.636, 0.8822, 0.636, 0.8822, 0.5884, 0.8995, 0.5884, 0.9054, 0.7897, 0.9317, 0.7897, 0.9317, 0.8347, 0.9054, 0.8347, 0.5256, 0.377, 0.5201, 0.4071, 0.5009, 0.3971, 0.5052, 0.377, 0.5256, 0.4445, 0.5201, 0.4746, 0.5009, 0.4646, 0.5052, 0.4445, 0.5201, 0.4144, 0.5256, 0.4445, 0.5052, 0.4445, 0.5009, 0.4244, 0.9651, 0.5023, 0.9651, 0.5239, 0.9452, 0.5198, 0.9452, 0.5064, 0.9452, 0.5023, 0.9452, 0.5239, 0.9252, 0.5198, 0.9252, 0.5064, 0.5201, 0.3469, 0.5256, 0.377, 0.5052, 0.377, 0.5009, 0.3569, 0.943, 0.5699, 0.943, 0.5483, 0.963, 0.5524, 0.963, 0.5658, 0.9252, 0.5454, 0.9252, 0.5239, 0.9452, 0.528, 0.9452, 0.5413, 0.5229, 0.2756, 0.5282, 0.3094, 0.5054, 0.3094, 0.5009, 0.2866, 0.7052, 0.4134, 0.7105, 0.4472, 0.6877, 0.4472, 0.6832, 0.4243, 0.5282, 0.3094, 0.5229, 0.3432, 0.5009, 0.3323, 0.5054, 0.3094, 0.7105, 0.4472, 0.7052, 0.481, 0.6832, 0.47, 0.6877, 0.4472, 0.648, 0.3395, 0.6424, 0.3094, 0.6651, 0.3094, 0.6693, 0.3282, 0.8303, 0.4773, 0.8247, 0.4472, 0.8474, 0.4472, 0.8516, 0.4659, 0.645, 0.4107, 0.6397, 0.377, 0.665, 0.377, 0.6694, 0.3983, 0.8247, 0.4472, 0.8303, 0.417, 0.8516, 0.4284, 0.8474, 0.4472, 0.903, 0.5023, 0.903, 0.5239, 0.8809, 0.5193, 0.8809, 0.5068, 0.9252, 0.5023, 0.9252, 0.5239, 0.903, 0.5193, 0.903, 0.5068, 0.903, 0.5239, 0.903, 0.5454, 0.8809, 0.5409, 0.8809, 0.5284, 0.6397, 0.4445, 0.645, 0.4107, 0.6694, 0.4232, 0.665, 0.4445, 0.6424, 0.3094, 0.648, 0.2793, 0.6693, 0.2906, 0.6651, 0.3094, 0.6397, 0.377, 0.645, 0.3432, 0.6694, 0.3556, 0.665, 0.377, 0.645, 0.4783, 0.6397, 0.4445, 0.665, 0.4445, 0.6694, 0.4658, 0.9252, 0.5239, 0.9252, 0.5454, 0.903, 0.5409, 0.903, 0.5284, 0.4908, 0.3113, 0.4508, 0.3113, 0.4508, 0.2151, 0.4908, 0.2151, 0.05015, 0.3113, 0.0101, 0.3113, 0.0101, 0.2151, 0.05015, 0.2151, 0.09021, 0.3113, 0.05015, 0.3113, 0.05015, 0.2151, 0.09021, 0.2151, 0.1303, 0.3113, 0.09021, 0.3113, 0.09021, 0.2151, 0.1303, 0.2151, 0.1703, 0.3113, 0.1303, 0.3113, 0.1303, 0.2151, 0.1703, 0.2151, 0.2104, 0.3113, 0.1703, 0.3113, 0.1703, 0.2151, 0.2104, 0.2151, 0.2505, 0.3113, 0.2104, 0.3113, 0.2104, 0.2151, 0.2505, 0.2151, 0.2905, 0.3113, 0.2505, 0.3113, 0.2505, 0.2151, 0.2905, 0.2151, 0.3306, 0.3113, 0.2905, 0.3113, 0.2905, 0.2151, 0.3306, 0.2151, 0.4508, 0.3113, 0.4107, 0.3113, 0.4107, 0.2151, 0.4508, 0.2151, 0.3706, 0.3113, 0.3306, 0.3113, 0.3306, 0.2151, 0.3706, 0.2151, 0.4107, 0.3113, 0.3706, 0.3113, 0.3706, 0.2151, 0.4107, 0.2151])
me_cylinder_001.materials.append(mat_material_001)
me_cylinder_001.use_remesh_fix_poles = True
me_cylinder_001.use_remesh_preserve_attributes = False
me_cylinder_001.use_paint_bone_selection = False
me_cylinder_001.use_paint_mask_vertex = True
me_cylinder_001.update()
arm_armature = bpy.data.armatures.new('Armature')  # bones are not reproduced

# ---- objects
ob_cylinder_001 = bpy.data.objects.new('Cylinder.001', me_cylinder_001)
ob_armature = bpy.data.objects.new('Armature', arm_armature)

# ---- transforms, parenting, visibility, modifiers, constraints
ob_cylinder_001.parent = ob_armature
ob_cylinder_001.matrix_parent_inverse = Matrix(((0.2616, -0.0, 0.0, -0.0), (-0.0, 0.2616, -0.0, 0.0), (0.0, -0.0, 0.2616, 0.5402), (-0.0, 0.0, -0.0, 1.0)))
ob_cylinder_001.location = (0.0, 0.0, 0.0)
_vg = ob_cylinder_001.vertex_groups.new(name='Rocket')
_vg.add([0, 1, 2, 3, 4, 5, 6, 7, 8, 9, 10, 11, 12, 13, 14, 15, 16, 17, 18, 19, 20, 21, 22, 23, 24, 25, 26, 27, 28, 29, 30, 31, 32, 33, 34, 35, 36, 37, 38, 39, 40, 41, 42, 43, 44, 45, 46, 47, 48, 49, 50, 51, 52, 53, 54, 55, 56, 57, 58, 59, 60, 61, 62, 63, 64, 65, 66, 67, 68, 69, 70, 71, 72, 73, 74, 75, 76, 77, 78, 79, 80, 81, 82, 83, 84, 85, 86, 87, 88, 89, 90, 91, 92, 93, 94, 95, 96, 97, 98, 99, 100, 101, 102, 103, 104, 105, 106, 107, 108, 109, 110, 111, 112, 113, 114, 115, 116, 117, 118, 119, 120, 121, 122, 123, 124, 125, 126, 127, 128, 129, 130, 131, 132, 133, 134, 135, 136, 137, 138, 139, 140, 141, 142, 143, 144, 145, 146, 147, 148, 149, 150, 151, 152, 153, 154, 155, 156, 157, 158, 159, 160, 161, 162, 163, 164, 165, 166, 167, 168, 169, 170, 171, 172, 173, 174, 175, 176, 177, 178, 179, 180, 181, 182, 183, 184, 185, 186, 187, 188, 189, 190, 191, 192, 193, 194, 195, 196, 197, 198, 199, 200, 201, 202, 203, 204, 205, 206, 207, 208, 209, 210, 211, 212, 213, 214, 215, 216, 217, 218, 219, 220, 221, 222, 223, 224, 225, 226, 227, 228, 229, 230, 231, 232, 233, 234, 235, 236, 237, 238, 239, 240, 241, 242, 243, 244, 245, 246, 247, 248, 249, 250, 251, 252, 253, 254, 255, 256, 257, 258, 259, 260, 261, 262, 263, 264, 265, 266, 267, 268, 269, 270, 271, 272, 273, 274, 275, 276, 277, 278, 279, 280, 281, 282, 283, 284, 285, 286, 287, 288, 289, 290, 291, 292, 293, 294, 295, 296, 297, 298, 299, 300, 301, 302, 303, 304, 305, 306, 307, 308, 309, 310, 311, 312, 313, 314, 315, 316, 317, 318, 319, 320, 321, 322, 323, 324, 325, 326, 327, 328, 329, 330, 331, 332, 333, 334, 335, 336, 337, 338, 339, 340, 341, 342, 343, 344, 345, 346, 347, 348, 349, 350, 351, 352, 353, 354, 355, 356, 357, 358, 359, 360, 361, 362, 363, 364, 365, 366, 367, 368, 369, 370, 371], 1.0, 'REPLACE')
_m = ob_cylinder_001.modifiers.new('Armature', 'ARMATURE')
_m.object = ob_armature
_m = ob_cylinder_001.modifiers.new('Auto Smooth', 'NODES')
_m.node_group = ng_auto_smooth
_gi = [s.identifier for s in ng_auto_smooth.interface.items_tree if s.item_type == 'SOCKET' and s.in_out == 'INPUT']
_m[_gi[1]] = 1.047  # Angle
ob_armature.location = (0.0, 0.0, 1.238)
ob_armature.scale = (0.8321, 0.8321, 0.8321)
ob_armature.show_in_front = True

# ---- collection membership
col_collection.objects.link(ob_cylinder_001)
col_collection.objects.link(ob_armature)

# ---- scene / render settings (as saved in the file)
scene.frame_start = 1; scene.frame_end = 250; scene.frame_set(1)
scene.render.engine = 'BLENDER_EEVEE_NEXT'
scene.cycles.use_denoising = False
scene.cycles.samples = 128
scene.cycles.sampling_pattern = 'TABULATED_SOBOL'
scene.cycles.use_adaptive_sampling = False
scene.cycles.use_light_tree = False
scene.view_settings.view_transform = 'Filmic'
bpy.context.view_layer.update()

# ---- added for rendering (the .blend has no active camera and no usable light): camera, sun
cam_auto = bpy.data.cameras.new('AutoCamera')
cam_auto.lens = 50.0
cam_auto.sensor_width = 36.0
cam_auto.clip_end = 1000.0
ob_auto_camera = bpy.data.objects.new('AutoCamera', cam_auto)
scene.collection.objects.link(ob_auto_camera)
ob_auto_camera.location = (2.46365, -2.95638, 3.23101)
ob_auto_camera.rotation_euler = (1.09748, -7.21219e-08, 0.694738)
scene.camera = ob_auto_camera
light_auto_sun = bpy.data.lights.new('AutoSun', 'SUN')
light_auto_sun.energy = 3.0
light_auto_sun.angle = 0.0523599
ob_auto_sun = bpy.data.objects.new('AutoSun', light_auto_sun)
scene.collection.objects.link(ob_auto_sun)
ob_auto_sun.rotation_euler = (0.872665, 0.174533, 0.523599)
bpy.context.view_layer.update()
